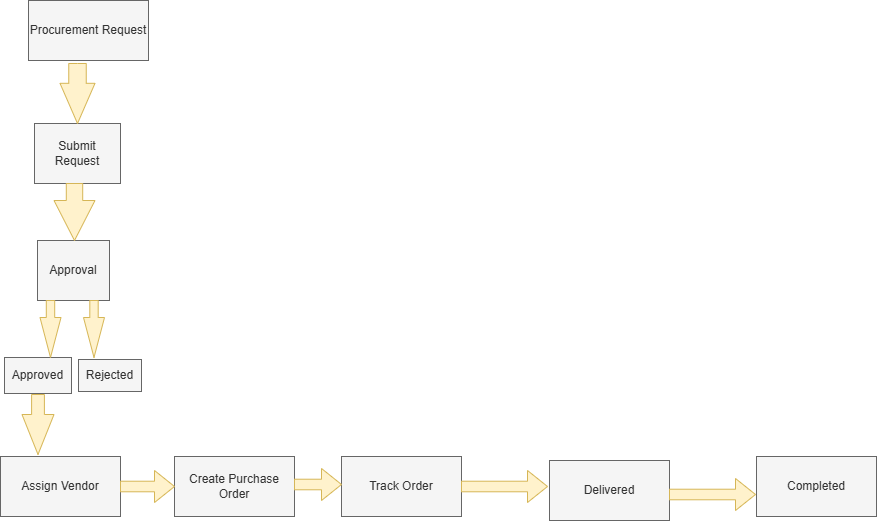

The diagram above was exported from draw.io. Its source (the exported page's mxGraphModel, read from the mxfile embedded in the PNG):
<mxGraphModel dx="1422" dy="1008" grid="0" gridSize="10" guides="1" tooltips="1" connect="1" arrows="1" fold="1" page="0" pageScale="1" pageWidth="850" pageHeight="1100" math="0" shadow="0">
  <root>
    <mxCell id="0" />
    <mxCell id="1" parent="0" />
    <mxCell id="wre9KAZe8uDZzeJRpHvx-2" parent="1" style="rounded=0;whiteSpace=wrap;html=1;fillColor=#f5f5f5;strokeColor=#666666;fontColor=#333333;" value="Procurement Request" vertex="1">
      <mxGeometry height="60" width="120" x="-243" y="-91" as="geometry" />
    </mxCell>
    <mxCell id="wre9KAZe8uDZzeJRpHvx-3" parent="1" style="rounded=0;whiteSpace=wrap;html=1;fillColor=#f5f5f5;fontColor=#333333;strokeColor=#666666;" value="Submit Request" vertex="1">
      <mxGeometry height="60" width="86" x="-237" y="32" as="geometry" />
    </mxCell>
    <mxCell id="wre9KAZe8uDZzeJRpHvx-4" parent="1" style="rounded=0;whiteSpace=wrap;html=1;fillColor=#f5f5f5;fontColor=#333333;strokeColor=#666666;" value="Approval" vertex="1">
      <mxGeometry height="60" width="72" x="-234" y="149" as="geometry" />
    </mxCell>
    <mxCell id="wre9KAZe8uDZzeJRpHvx-6" parent="1" style="rounded=0;whiteSpace=wrap;html=1;fillColor=#f5f5f5;fontColor=#333333;strokeColor=#666666;" value="Approved" vertex="1">
      <mxGeometry height="36" width="67" x="-267" y="266" as="geometry" />
    </mxCell>
    <mxCell id="wre9KAZe8uDZzeJRpHvx-7" parent="1" style="rounded=0;whiteSpace=wrap;html=1;fillColor=#f5f5f5;fontColor=#333333;strokeColor=#666666;" value="Rejected" vertex="1">
      <mxGeometry height="32" width="63" x="-193" y="268" as="geometry" />
    </mxCell>
    <mxCell id="wre9KAZe8uDZzeJRpHvx-9" parent="1" style="rounded=0;whiteSpace=wrap;html=1;fillColor=#f5f5f5;fontColor=#333333;strokeColor=#666666;" value="Assign Vendor" vertex="1">
      <mxGeometry height="60" width="120" x="-271" y="365" as="geometry" />
    </mxCell>
    <mxCell id="wre9KAZe8uDZzeJRpHvx-10" parent="1" style="rounded=0;whiteSpace=wrap;html=1;fillColor=#f5f5f5;fontColor=#333333;strokeColor=#666666;" value="Create Purchase Order" vertex="1">
      <mxGeometry height="60" width="120" x="-97" y="365" as="geometry" />
    </mxCell>
    <mxCell id="wre9KAZe8uDZzeJRpHvx-11" parent="1" style="rounded=0;whiteSpace=wrap;html=1;fillColor=#f5f5f5;fontColor=#333333;strokeColor=#666666;" value="Track Order" vertex="1">
      <mxGeometry height="60" width="120" x="70" y="365" as="geometry" />
    </mxCell>
    <mxCell id="wre9KAZe8uDZzeJRpHvx-12" parent="1" style="rounded=0;whiteSpace=wrap;html=1;fillColor=#f5f5f5;fontColor=#333333;strokeColor=#666666;" value="Delivered" vertex="1">
      <mxGeometry height="60" width="120" x="278" y="369" as="geometry" />
    </mxCell>
    <mxCell id="wre9KAZe8uDZzeJRpHvx-13" parent="1" style="rounded=0;whiteSpace=wrap;html=1;fillColor=#f5f5f5;fontColor=#333333;strokeColor=#666666;" value="Completed" vertex="1">
      <mxGeometry height="60" width="120" x="485" y="365" as="geometry" />
    </mxCell>
    <mxCell id="wre9KAZe8uDZzeJRpHvx-14" parent="1" style="html=1;shadow=0;dashed=0;align=center;verticalAlign=middle;shape=mxgraph.arrows2.arrow;dy=0.5;dx=40.2;direction=south;notch=0;fillColor=#fff2cc;strokeColor=#d6b656;" value="" vertex="1">
      <mxGeometry height="60" width="35" x="-211.5" y="-28" as="geometry" />
    </mxCell>
    <mxCell id="wre9KAZe8uDZzeJRpHvx-15" parent="1" style="html=1;shadow=0;dashed=0;align=center;verticalAlign=middle;shape=mxgraph.arrows2.arrow;dy=0.6;dx=40;direction=south;notch=0;fillColor=#fff2cc;strokeColor=#d6b656;" value="" vertex="1">
      <mxGeometry height="57" width="41" x="-217.5" y="92" as="geometry" />
    </mxCell>
    <mxCell id="wre9KAZe8uDZzeJRpHvx-18" parent="1" style="html=1;shadow=0;dashed=0;align=center;verticalAlign=middle;shape=mxgraph.arrows2.arrow;dy=0.6;dx=40;direction=south;notch=0;fillColor=#fff2cc;strokeColor=#d6b656;" value="" vertex="1">
      <mxGeometry height="57" width="21" x="-231.5" y="209" as="geometry" />
    </mxCell>
    <mxCell id="wre9KAZe8uDZzeJRpHvx-19" parent="1" style="html=1;shadow=0;dashed=0;align=center;verticalAlign=middle;shape=mxgraph.arrows2.arrow;dy=0.6;dx=40;direction=south;notch=0;fillColor=#fff2cc;strokeColor=#d6b656;" value="" vertex="1">
      <mxGeometry height="57" width="21" x="-188" y="209" as="geometry" />
    </mxCell>
    <mxCell id="wre9KAZe8uDZzeJRpHvx-20" parent="1" style="html=1;shadow=0;dashed=0;align=center;verticalAlign=middle;shape=mxgraph.arrows2.arrow;dy=0.6;dx=40;direction=south;notch=0;fillColor=#fff2cc;strokeColor=#d6b656;" value="" vertex="1">
      <mxGeometry height="60" width="32" x="-249.5" y="303" as="geometry" />
    </mxCell>
    <mxCell id="wre9KAZe8uDZzeJRpHvx-21" parent="1" style="html=1;shadow=0;dashed=0;align=center;verticalAlign=middle;shape=mxgraph.arrows2.arrow;dy=0.67;dx=20;notch=0;fillColor=#fff2cc;strokeColor=#d6b656;" value="" vertex="1">
      <mxGeometry height="32" width="54" x="-151" y="379" as="geometry" />
    </mxCell>
    <mxCell id="wre9KAZe8uDZzeJRpHvx-23" parent="1" style="html=1;shadow=0;dashed=0;align=center;verticalAlign=middle;shape=mxgraph.arrows2.arrow;dy=0.67;dx=20;notch=0;fillColor=#fff2cc;strokeColor=#d6b656;" value="" vertex="1">
      <mxGeometry height="32" width="47" x="23" y="377" as="geometry" />
    </mxCell>
    <mxCell id="wre9KAZe8uDZzeJRpHvx-25" parent="1" style="html=1;shadow=0;dashed=0;align=center;verticalAlign=middle;shape=mxgraph.arrows2.arrow;dy=0.67;dx=20;notch=0;fillColor=#fff2cc;strokeColor=#d6b656;" value="" vertex="1">
      <mxGeometry height="32" width="86" x="190" y="379" as="geometry" />
    </mxCell>
    <mxCell id="wre9KAZe8uDZzeJRpHvx-26" parent="1" style="html=1;shadow=0;dashed=0;align=center;verticalAlign=middle;shape=mxgraph.arrows2.arrow;dy=0.67;dx=20;notch=0;fillColor=#fff2cc;strokeColor=#d6b656;" value="" vertex="1">
      <mxGeometry height="32" width="86" x="398" y="387" as="geometry" />
    </mxCell>
  </root>
</mxGraphModel>